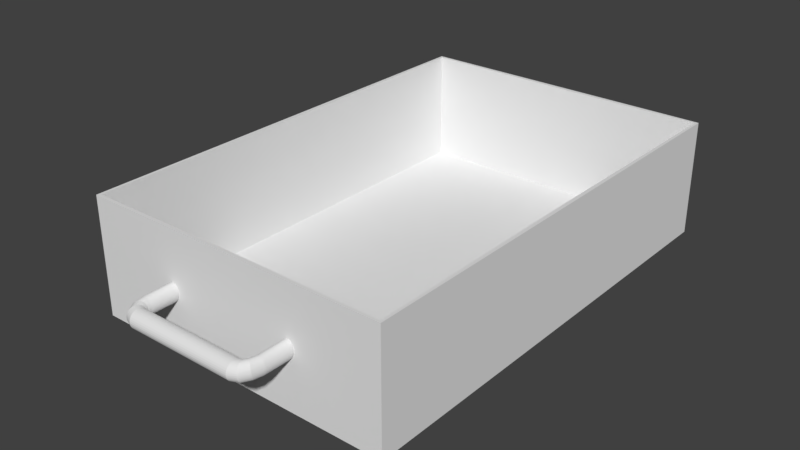 # Source: Drawer.blend  (saved by Blender 2.79.0; exported with 4.5.12 LTS)
import bpy
from mathutils import Matrix  # noqa: F401  (used for matrix-valued properties, if any)

bpy.ops.wm.read_factory_settings(use_empty=True)
scene = bpy.context.scene
scene.name = 'Scene'

# ---- collections
col_collection_1 = bpy.data.collections.new('Collection 1'); scene.collection.children.link(col_collection_1)

# ---- materials (node trees are filled in below, after node groups)
mat_boxwall = bpy.data.materials.new('BoxWall')
mat_boxwall.alpha_threshold = 0.0
mat_boxwall.use_transparent_shadow = False
mat_boxwall.roughness = 0.5
mat_handle = bpy.data.materials.new('Handle')
mat_handle.alpha_threshold = 0.0
mat_handle.use_transparent_shadow = False
mat_handle.roughness = 0.5
mat_boxfloor = bpy.data.materials.new('BoxFloor')
mat_boxfloor.alpha_threshold = 0.0
mat_boxfloor.use_transparent_shadow = False
mat_boxfloor.roughness = 0.5

# ---- material node trees

# ---- world
world_world = bpy.data.worlds.new('World'); scene.world = world_world
world_world.color = (0.05088, 0.05088, 0.05088)
world_world.use_sun_shadow = False
world_world.sun_shadow_jitter_overblur = 0.0
world_world.cycles.sampling_method = 'MANUAL'

# ---- meshes
me_cube_001 = bpy.data.meshes.new('Cube.001')
me_cube_001.from_pydata([(-0.3991, -0.5983, -0.1503), (-0.3991, -0.5983, 0.1503), (-0.3991, 0.5983, -0.1503), (-0.3991, 0.5983, 0.1503), (0.3991, -0.5983, -0.1503), (0.3991, -0.5983, 0.1503), (0.3991, 0.5983, -0.1503), (0.3991, 0.5983, 0.1503), (-0.3991, 0.0, -0.1503), (-0.3991, -0.5983, 0.0), (-0.3991, 0.0, 0.1503), (-0.3991, 0.5983, 0.0), (0.0, 0.5983, -0.1503), (0.0, 0.5983, 0.1503), (0.3991, 0.5983, 0.0), (0.3991, 0.0, -0.1503), (0.3991, 0.0, 0.1503), (0.3991, -0.5983, 0.0), (0.0, -0.5983, -0.1503), (0.0, -0.5983, 0.1503), (0.0, 0.0, -0.1503), (0.0, -0.5983, 0.0), (0.3991, 0.0, 0.0), (0.0, 0.5983, 0.0), (-0.3991, 0.0, 0.0), (-0.1396, -0.6878, -0.001381), (0.1396, -0.6878, -0.001381), (-0.1396, -0.6882, -0.005847), (0.1396, -0.6882, -0.005847), (-0.1396, -0.6895, -0.01014), (0.1396, -0.6895, -0.01014), (-0.1396, -0.6916, -0.0141), (0.1396, -0.6916, -0.0141), (-0.1396, -0.6945, -0.01757), (0.1396, -0.6945, -0.01757), (-0.1396, -0.6979, -0.02041), (0.1396, -0.6979, -0.02041), (-0.1396, -0.7019, -0.02253), (0.1396, -0.7019, -0.02253), (-0.1396, -0.7062, -0.02383), (0.1396, -0.7062, -0.02383), (-0.1396, -0.7107, -0.02427), (0.1396, -0.7107, -0.02427), (-0.1396, -0.7151, -0.02383), (0.1396, -0.7151, -0.02383), (-0.1396, -0.7194, -0.02253), (0.1396, -0.7194, -0.02253), (-0.1396, -0.7234, -0.02041), (0.1396, -0.7234, -0.02041), (-0.1396, -0.7268, -0.01757), (0.1396, -0.7268, -0.01757), (-0.1396, -0.7297, -0.0141), (0.1396, -0.7297, -0.0141), (-0.1396, -0.7318, -0.01014), (0.1396, -0.7318, -0.01014), (-0.1396, -0.7331, -0.005847), (0.1396, -0.7331, -0.005847), (-0.1396, -0.7336, -0.001381), (0.1396, -0.7336, -0.001381), (-0.1396, -0.7331, 0.003085), (0.1396, -0.7331, 0.003085), (-0.1396, -0.7318, 0.00738), (0.1396, -0.7318, 0.00738), (-0.1396, -0.7297, 0.01134), (0.1396, -0.7297, 0.01134), (-0.1396, -0.7268, 0.01481), (0.1396, -0.7268, 0.01481), (-0.1396, -0.7234, 0.01765), (0.1396, -0.7234, 0.01765), (-0.1396, -0.7194, 0.01977), (0.1396, -0.7194, 0.01977), (-0.1396, -0.7151, 0.02107), (0.1396, -0.7151, 0.02107), (-0.1396, -0.7107, 0.02151), (0.1396, -0.7107, 0.02151), (-0.1396, -0.7062, 0.02107), (0.1396, -0.7062, 0.02107), (-0.1396, -0.7019, 0.01977), (0.1396, -0.7019, 0.01977), (-0.1396, -0.6979, 0.01765), (0.1396, -0.6979, 0.01765), (-0.1396, -0.6945, 0.01481), (0.1396, -0.6945, 0.01481), (-0.1396, -0.6916, 0.01134), (0.1396, -0.6916, 0.01134), (-0.1396, -0.6895, 0.00738), (0.1396, -0.6895, 0.00738), (-0.1396, -0.6882, 0.003085), (0.1396, -0.6882, 0.003085), (0.1454, -0.6855, -0.003408), (0.1459, -0.6861, -0.007792), (0.1467, -0.6874, -0.01192), (0.1477, -0.6895, -0.01563), (0.1488, -0.6921, -0.01878), (0.1502, -0.6953, -0.02125), (0.1516, -0.6989, -0.02294), (0.1531, -0.7027, -0.0238), (0.1546, -0.7066, -0.02378), (0.156, -0.7104, -0.02289), (0.1572, -0.7141, -0.02116), (0.1583, -0.7175, -0.01866), (0.1592, -0.7203, -0.01548), (0.1599, -0.7226, -0.01175), (0.1602, -0.7243, -0.007611), (0.1603, -0.7252, -0.003219), (0.1601, -0.7254, 0.001254), (0.1596, -0.7248, 0.005638), (0.1588, -0.7234, 0.009764), (0.1578, -0.7214, 0.01347), (0.1567, -0.7187, 0.01662), (0.1553, -0.7155, 0.01909), (0.1539, -0.712, 0.02079), (0.1524, -0.7082, 0.02164), (0.1509, -0.7043, 0.02162), (0.1495, -0.7004, 0.02073), (0.1483, -0.6967, 0.019), (0.1472, -0.6934, 0.0165), (0.1463, -0.6905, 0.01333), (0.1456, -0.6882, 0.009597), (0.1453, -0.6866, 0.005457), (0.1452, -0.6856, 0.001065), (0.1496, -0.6792, -0.005517), (0.1505, -0.6796, -0.009744), (0.1519, -0.6804, -0.01361), (0.1538, -0.6816, -0.01696), (0.1559, -0.6832, -0.01967), (0.1583, -0.6851, -0.02164), (0.1608, -0.6873, -0.02279), (0.1634, -0.6896, -0.02308), (0.1659, -0.6919, -0.02249), (0.1683, -0.6942, -0.02104), (0.1704, -0.6964, -0.01881), (0.1723, -0.6984, -0.01586), (0.1737, -0.7001, -0.01231), (0.1747, -0.7014, -0.008298), (0.1752, -0.7024, -0.003982), (0.1752, -0.7029, 0.0004754), (0.1747, -0.7029, 0.004903), (0.1738, -0.7026, 0.00913), (0.1723, -0.7017, 0.01299), (0.1705, -0.7005, 0.01635), (0.1684, -0.6989, 0.01906), (0.166, -0.697, 0.02103), (0.1635, -0.6948, 0.02218), (0.1609, -0.6926, 0.02246), (0.1584, -0.6902, 0.02187), (0.156, -0.6879, 0.02043), (0.1539, -0.6857, 0.01819), (0.152, -0.6838, 0.01524), (0.1506, -0.6821, 0.01169), (0.1496, -0.6807, 0.007684), (0.1491, -0.6797, 0.003368), (0.1491, -0.6792, -0.001089), (0.1509, -0.6705, -0.009084), (0.1523, -0.6704, -0.01312), (0.1541, -0.6702, -0.0167), (0.1563, -0.6702, -0.01969), (0.1589, -0.6702, -0.02196), (0.1617, -0.6702, -0.02344), (0.1647, -0.6702, -0.02406), (0.1677, -0.6704, -0.02381), (0.1706, -0.6705, -0.02269), (0.1733, -0.6707, -0.02074), (0.1757, -0.6709, -0.01804), (0.1776, -0.6712, -0.0147), (0.1792, -0.6714, -0.01084), (0.1802, -0.6717, -0.006608), (0.1806, -0.6719, -0.00217), (0.1804, -0.6721, 0.002305), (0.1796, -0.6723, 0.006645), (0.1783, -0.6725, 0.01068), (0.1765, -0.6726, 0.01426), (0.1743, -0.6726, 0.01725), (0.1717, -0.6727, 0.01952), (0.1689, -0.6726, 0.021), (0.1659, -0.6726, 0.02162), (0.1629, -0.6724, 0.02137), (0.16, -0.6723, 0.02025), (0.1573, -0.6721, 0.0183), (0.1549, -0.6719, 0.01561), (0.1529, -0.6716, 0.01226), (0.1514, -0.6714, 0.0084), (0.1504, -0.6712, 0.004169), (0.15, -0.6709, -0.0002694), (0.1502, -0.6707, -0.004744), (-0.1455, -0.6851, -0.001381), (-0.1456, -0.6855, -0.005847), (-0.1461, -0.6866, -0.01014), (-0.1468, -0.6885, -0.0141), (-0.1477, -0.6909, -0.01757), (-0.1489, -0.6939, -0.02041), (-0.1502, -0.6974, -0.02253), (-0.1516, -0.7011, -0.02383), (-0.1531, -0.705, -0.02427), (-0.1546, -0.7088, -0.02383), (-0.1561, -0.7125, -0.02253), (-0.1574, -0.716, -0.02041), (-0.1585, -0.719, -0.01757), (-0.1595, -0.7214, -0.0141), (-0.1602, -0.7233, -0.01014), (-0.1606, -0.7244, -0.005847), (-0.1608, -0.7248, -0.001381), (-0.1606, -0.7244, 0.003085), (-0.1602, -0.7233, 0.00738), (-0.1595, -0.7214, 0.01134), (-0.1585, -0.719, 0.01481), (-0.1574, -0.716, 0.01765), (-0.1561, -0.7125, 0.01977), (-0.1546, -0.7088, 0.02107), (-0.1531, -0.705, 0.02151), (-0.1516, -0.7011, 0.02107), (-0.1502, -0.6974, 0.01977), (-0.1489, -0.6939, 0.01765), (-0.1477, -0.6909, 0.01481), (-0.1468, -0.6885, 0.01134), (-0.1461, -0.6866, 0.00738), (-0.1456, -0.6855, 0.003085), (-0.1497, -0.6785, -0.001381), (-0.1499, -0.6787, -0.005847), (-0.1507, -0.6793, -0.01014), (-0.1519, -0.6804, -0.0141), (-0.1536, -0.6818, -0.01757), (-0.1556, -0.6835, -0.02041), (-0.1579, -0.6855, -0.02253), (-0.1603, -0.6877, -0.02383), (-0.1629, -0.6899, -0.02427), (-0.1655, -0.6921, -0.02383), (-0.168, -0.6943, -0.02253), (-0.1703, -0.6963, -0.02041), (-0.1723, -0.698, -0.01757), (-0.1739, -0.6994, -0.0141), (-0.1752, -0.7005, -0.01014), (-0.1759, -0.7011, -0.005847), (-0.1762, -0.7013, -0.001381), (-0.1759, -0.7011, 0.003085), (-0.1752, -0.7005, 0.00738), (-0.1739, -0.6994, 0.01134), (-0.1723, -0.698, 0.01481), (-0.1703, -0.6963, 0.01765), (-0.168, -0.6943, 0.01977), (-0.1655, -0.6921, 0.02107), (-0.1629, -0.6899, 0.02151), (-0.1603, -0.6877, 0.02107), (-0.1579, -0.6855, 0.01977), (-0.1556, -0.6835, 0.01765), (-0.1536, -0.6818, 0.01481), (-0.1519, -0.6804, 0.01134), (-0.1507, -0.6793, 0.00738), (-0.1499, -0.6787, 0.003085), (-0.1511, -0.6695, -0.001381), (-0.1514, -0.6695, -0.005847), (-0.1523, -0.6695, -0.01014), (-0.1537, -0.6695, -0.0141), (-0.1556, -0.6695, -0.01757), (-0.1579, -0.6695, -0.02041), (-0.1605, -0.6695, -0.02253), (-0.1634, -0.6695, -0.02383), (-0.1664, -0.6695, -0.02427), (-0.1694, -0.6695, -0.02383), (-0.1722, -0.6695, -0.02253), (-0.1749, -0.6695, -0.02041), (-0.1772, -0.6695, -0.01757), (-0.1791, -0.6695, -0.0141), (-0.1805, -0.6695, -0.01014), (-0.1814, -0.6695, -0.005847), (-0.1817, -0.6695, -0.001381), (-0.1814, -0.6695, 0.003085), (-0.1805, -0.6695, 0.00738), (-0.1791, -0.6695, 0.01134), (-0.1772, -0.6695, 0.01481), (-0.1749, -0.6695, 0.01765), (-0.1722, -0.6695, 0.01977), (-0.1694, -0.6695, 0.02107), (-0.1664, -0.6695, 0.02151), (-0.1634, -0.6695, 0.02107), (-0.1605, -0.6695, 0.01977), (-0.1579, -0.6695, 0.01765), (-0.1556, -0.6695, 0.01481), (-0.1537, -0.6695, 0.01134), (-0.1523, -0.6695, 0.00738), (-0.1514, -0.6695, 0.003085), (-0.1511, -0.5962, -0.001381), (-0.1514, -0.5962, -0.005847), (-0.1523, -0.5962, -0.01014), (-0.1537, -0.5962, -0.0141), (-0.1556, -0.5962, -0.01757), (-0.1579, -0.5962, -0.02041), (-0.1605, -0.5962, -0.02253), (-0.1634, -0.5962, -0.02383), (-0.1664, -0.5962, -0.02427), (-0.1694, -0.5962, -0.02383), (-0.1722, -0.5962, -0.02253), (-0.1749, -0.5962, -0.02041), (-0.1772, -0.5962, -0.01757), (-0.1791, -0.5962, -0.0141), (-0.1805, -0.5962, -0.01014), (-0.1814, -0.5962, -0.005847), (-0.1817, -0.5962, -0.001381), (-0.1814, -0.5962, 0.003085), (-0.1805, -0.5962, 0.00738), (-0.1791, -0.5962, 0.01134), (-0.1772, -0.5962, 0.01481), (-0.1749, -0.5962, 0.01765), (-0.1722, -0.5962, 0.01977), (-0.1694, -0.5962, 0.02107), (-0.1664, -0.5962, 0.02151), (-0.1634, -0.5962, 0.02107), (-0.1605, -0.5962, 0.01977), (-0.1579, -0.5962, 0.01765), (-0.1556, -0.5962, 0.01481), (-0.1537, -0.5962, 0.01134), (-0.1523, -0.5962, 0.00738), (-0.1514, -0.5962, 0.003085), (0.1523, -0.5951, -0.01312), (0.1509, -0.5953, -0.009084), (0.1541, -0.595, -0.0167), (0.1563, -0.595, -0.01969), (0.1589, -0.5949, -0.02196), (0.1617, -0.595, -0.02344), (0.1647, -0.595, -0.02406), (0.1677, -0.5952, -0.02381), (0.1706, -0.5953, -0.02269), (0.1733, -0.5955, -0.02074), (0.1757, -0.5957, -0.01804), (0.1776, -0.596, -0.0147), (0.1792, -0.5962, -0.01084), (0.1802, -0.5965, -0.006608), (0.1806, -0.5967, -0.00217), (0.1804, -0.5969, 0.002305), (0.1796, -0.5971, 0.006645), (0.1783, -0.5972, 0.01068), (0.1765, -0.5974, 0.01426), (0.1743, -0.5974, 0.01725), (0.1717, -0.5975, 0.01952), (0.1689, -0.5974, 0.021), (0.1659, -0.5974, 0.02162), (0.1629, -0.5972, 0.02137), (0.16, -0.5971, 0.02025), (0.1573, -0.5969, 0.0183), (0.1549, -0.5967, 0.01561), (0.1529, -0.5964, 0.01226), (0.1514, -0.5962, 0.0084), (0.1504, -0.5959, 0.004169), (0.15, -0.5957, -0.0002694), (0.1502, -0.5955, -0.004744), (-0.3934, -0.5925, -0.1446), (-0.3921, -0.5912, 0.1503), (-0.3934, 0.5925, -0.1446), (-0.3921, 0.5912, 0.1503), (0.3934, -0.5925, -0.1446), (0.3921, -0.5912, 0.1503), (0.3934, 0.5925, -0.1446), (0.3921, 0.5912, 0.1503), (-0.3921, 0.0, -0.1433), (-0.3921, -0.5912, 0.0), (-0.3891, 0.0, 0.1503), (-0.3921, 0.5912, 0.0), (0.0, 0.5912, -0.1433), (0.0, 0.5883, 0.1503), (0.3921, 0.5912, 0.0), (0.3921, 0.0, -0.1433), (0.3891, 0.0, 0.1503), (0.3921, -0.5912, 0.0), (0.0, -0.5912, -0.1433), (0.0, -0.5883, 0.1503), (0.0, 0.0, -0.1403), (0.0, -0.5883, 0.0), (0.3891, 0.0, 0.0), (0.0, 0.5883, 0.0), (-0.3891, 0.0, 0.0), (-0.1418, -0.6975, -0.001381), (0.1416, -0.6976, -0.001274), (-0.1417, -0.6978, -0.003907), (0.1416, -0.6978, -0.00379), (-0.1416, -0.6985, -0.006332), (0.1414, -0.6985, -0.006204), (-0.1414, -0.6998, -0.008558), (0.1412, -0.6997, -0.008425), (-0.1411, -0.7014, -0.0105), (0.1409, -0.7013, -0.01037), (-0.1408, -0.7034, -0.01209), (0.1406, -0.7032, -0.01198), (-0.1404, -0.7056, -0.01327), (0.1402, -0.7054, -0.01319), (-0.14, -0.708, -0.01401), (0.1398, -0.7078, -0.01397), (-0.1396, -0.7105, -0.01427), (0.1394, -0.7103, -0.01428), (-0.1392, -0.7131, -0.01406), (0.139, -0.7129, -0.01411), (-0.1388, -0.7155, -0.01336), (0.1386, -0.7154, -0.01345), (-0.1385, -0.7178, -0.01221), (0.1383, -0.7177, -0.01232), (-0.1382, -0.7198, -0.01062), (0.1381, -0.7197, -0.01075), (-0.138, -0.7215, -0.008666), (0.1379, -0.7214, -0.008808), (-0.1378, -0.7227, -0.006413), (0.1378, -0.7227, -0.006561), (-0.1377, -0.7235, -0.00395), (0.1378, -0.7234, -0.004104), (-0.1377, -0.7237, -0.001381), (0.1378, -0.7237, -0.001538), (-0.1377, -0.7235, 0.001189), (0.1379, -0.7235, 0.001029), (-0.1378, -0.7227, 0.003651), (0.138, -0.7227, 0.00349), (-0.138, -0.7215, 0.005905), (0.1382, -0.7215, 0.005748), (-0.1382, -0.7198, 0.007862), (0.1384, -0.7199, 0.007717), (-0.1385, -0.7178, 0.009446), (0.1387, -0.7179, 0.009323), (-0.1388, -0.7155, 0.0106), (0.139, -0.7157, 0.01051), (-0.1392, -0.7131, 0.0113), (0.1394, -0.7133, 0.01125), (-0.1396, -0.7105, 0.01151), (0.1398, -0.7107, 0.01151), (-0.14, -0.708, 0.01125), (0.1401, -0.7082, 0.01129), (-0.1404, -0.7056, 0.01051), (0.1404, -0.7058, 0.01059), (-0.1408, -0.7034, 0.009329), (0.1408, -0.7035, 0.009428), (-0.1411, -0.7014, 0.00774), (0.141, -0.7015, 0.007848), (-0.1414, -0.6998, 0.005797), (0.1412, -0.6999, 0.005904), (-0.1416, -0.6985, 0.003571), (0.1414, -0.6986, 0.003674), (-0.1417, -0.6978, 0.001146), (0.1415, -0.6979, 0.001248), (0.1519, -0.693, -0.002476), (0.1522, -0.6934, -0.005109), (0.1525, -0.6943, -0.007522), (0.1528, -0.6956, -0.009599), (0.153, -0.6973, -0.01127), (0.1531, -0.6992, -0.01251), (0.1531, -0.7013, -0.01336), (0.153, -0.7035, -0.01383), (0.153, -0.7058, -0.01393), (0.1531, -0.708, -0.01361), (0.1533, -0.7103, -0.01282), (0.1535, -0.7124, -0.01152), (0.1538, -0.7142, -0.009748), (0.1539, -0.7158, -0.007557), (0.1541, -0.7169, -0.005047), (0.154, -0.7175, -0.002344), (0.1539, -0.7176, 0.0004109), (0.1537, -0.7171, 0.003074), (0.1533, -0.7162, 0.005512), (0.153, -0.7149, 0.007613), (0.1526, -0.7132, 0.009301), (0.1523, -0.7113, 0.01054), (0.1522, -0.7092, 0.01133), (0.152, -0.7071, 0.01171), (0.152, -0.7049, 0.0117), (0.1519, -0.7027, 0.01129), (0.1518, -0.7005, 0.01045), (0.1517, -0.6985, 0.009167), (0.1516, -0.6966, 0.007438), (0.1515, -0.6951, 0.005313), (0.1516, -0.6939, 0.002874), (0.1517, -0.6932, 0.0002336), (0.1589, -0.6822, -0.003811), (0.1596, -0.6824, -0.006581), (0.1604, -0.683, -0.008947), (0.1613, -0.6839, -0.01077), (0.162, -0.6852, -0.01198), (0.1624, -0.6865, -0.01265), (0.1625, -0.688, -0.01297), (0.1625, -0.6895, -0.01312), (0.1626, -0.691, -0.01309), (0.163, -0.6925, -0.01272), (0.1636, -0.694, -0.01183), (0.1644, -0.6955, -0.01034), (0.1651, -0.6969, -0.00826), (0.1657, -0.6979, -0.005697), (0.166, -0.6987, -0.002806), (0.1659, -0.6992, 0.0002346), (0.1656, -0.6992, 0.003231), (0.165, -0.6989, 0.005996), (0.1642, -0.6983, 0.00836), (0.1633, -0.6974, 0.01019), (0.1625, -0.6963, 0.01144), (0.1618, -0.6951, 0.01214), (0.1615, -0.6939, 0.01243), (0.1614, -0.6926, 0.01247), (0.1612, -0.6913, 0.01234), (0.1609, -0.6898, 0.01191), (0.1603, -0.6883, 0.01102), (0.1597, -0.6868, 0.009562), (0.1591, -0.6853, 0.007538), (0.1586, -0.6841, 0.005033), (0.1584, -0.6831, 0.00219), (0.1585, -0.6824, -0.0008215), (0.1607, -0.6709, -0.006787), (0.1616, -0.6706, -0.009463), (0.1627, -0.6704, -0.01162), (0.1638, -0.6703, -0.01312), (0.1648, -0.6702, -0.01393), (0.1655, -0.6701, -0.01418), (0.1657, -0.6701, -0.01412), (0.1658, -0.67, -0.01399), (0.1661, -0.67, -0.01374), (0.1668, -0.6701, -0.01314), (0.1678, -0.6702, -0.01196), (0.1688, -0.6704, -0.01013), (0.1697, -0.6706, -0.007707), (0.1703, -0.6708, -0.004849), (0.1706, -0.671, -0.001737), (0.1705, -0.6713, 0.001425), (0.1699, -0.6715, 0.004432), (0.169, -0.6717, 0.007088), (0.1679, -0.6718, 0.009222), (0.1668, -0.672, 0.01071), (0.1657, -0.6722, 0.01152), (0.165, -0.6724, 0.01177), (0.1647, -0.6726, 0.01169), (0.1646, -0.6728, 0.01152), (0.1643, -0.6729, 0.01124), (0.1637, -0.6729, 0.01063), (0.1628, -0.6728, 0.00947), (0.1618, -0.6726, 0.007671), (0.1609, -0.6723, 0.005292), (0.1603, -0.6719, 0.002471), (0.16, -0.6716, -0.0006152), (0.1601, -0.6712, -0.00377), (-0.1521, -0.6926, -0.001381), (-0.1521, -0.6929, -0.004113), (-0.1523, -0.6937, -0.006695), (-0.1525, -0.6949, -0.008993), (-0.1527, -0.6965, -0.01091), (-0.1528, -0.6984, -0.01238), (-0.1529, -0.7005, -0.01342), (-0.1529, -0.7026, -0.01404), (-0.1529, -0.7048, -0.01428), (-0.153, -0.707, -0.01414), (-0.1531, -0.7092, -0.01358), (-0.1533, -0.7113, -0.01255), (-0.1536, -0.7132, -0.01105), (-0.1539, -0.7148, -0.009096), (-0.1542, -0.716, -0.006757), (-0.1544, -0.7168, -0.004142), (-0.1544, -0.717, -0.001381), (-0.1544, -0.7168, 0.00138), (-0.1542, -0.716, 0.003996), (-0.1539, -0.7148, 0.006335), (-0.1536, -0.7132, 0.008291), (-0.1533, -0.7113, 0.009793), (-0.1531, -0.7092, 0.01082), (-0.153, -0.707, 0.01137), (-0.1529, -0.7048, 0.01151), (-0.1529, -0.7026, 0.01127), (-0.1529, -0.7005, 0.01065), (-0.1528, -0.6984, 0.009622), (-0.1527, -0.6965, 0.008146), (-0.1525, -0.6949, 0.006232), (-0.1523, -0.6937, 0.003934), (-0.1521, -0.6929, 0.001352), (-0.1591, -0.6819, -0.001381), (-0.1592, -0.6821, -0.004419), (-0.1597, -0.6827, -0.00726), (-0.1603, -0.6835, -0.009723), (-0.1611, -0.6846, -0.01166), (-0.1619, -0.6859, -0.01301), (-0.1624, -0.6872, -0.01379), (-0.1626, -0.6886, -0.01414), (-0.1627, -0.6899, -0.01428), (-0.1629, -0.6912, -0.01424), (-0.1632, -0.6925, -0.01392), (-0.1639, -0.6938, -0.01313), (-0.1647, -0.695, -0.01175), (-0.1655, -0.6961, -0.009776), (-0.1662, -0.6969, -0.007288), (-0.1667, -0.6975, -0.00443), (-0.1669, -0.6976, -0.001381), (-0.1667, -0.6975, 0.001669), (-0.1662, -0.6969, 0.004526), (-0.1655, -0.6961, 0.007015), (-0.1647, -0.695, 0.00899), (-0.1639, -0.6938, 0.01037), (-0.1632, -0.6925, 0.01116), (-0.1629, -0.6912, 0.01148), (-0.1627, -0.6899, 0.01151), (-0.1626, -0.6886, 0.01138), (-0.1624, -0.6872, 0.01102), (-0.1619, -0.6859, 0.01025), (-0.1611, -0.6846, 0.008903), (-0.1603, -0.6835, 0.006962), (-0.1597, -0.6827, 0.004499), (-0.1592, -0.6821, 0.001657), (-0.1611, -0.6703, -0.001381), (-0.1613, -0.6703, -0.004528), (-0.1619, -0.6703, -0.007468), (-0.1628, -0.6703, -0.01001), (-0.1638, -0.6702, -0.01199), (-0.1649, -0.6701, -0.01331), (-0.1657, -0.67, -0.01399), (-0.1662, -0.6698, -0.01422), (-0.1663, -0.6695, -0.01427), (-0.1665, -0.6693, -0.01426), (-0.1669, -0.6691, -0.01405), (-0.1678, -0.6689, -0.01336), (-0.1689, -0.6688, -0.01203), (-0.17, -0.6688, -0.01003), (-0.1709, -0.6687, -0.007482), (-0.1715, -0.6687, -0.004534), (-0.1717, -0.6687, -0.001381), (-0.1715, -0.6687, 0.001773), (-0.1709, -0.6687, 0.004721), (-0.17, -0.6688, 0.007273), (-0.1689, -0.6688, 0.009266), (-0.1678, -0.6689, 0.0106), (-0.1669, -0.6691, 0.01129), (-0.1665, -0.6693, 0.0115), (-0.1663, -0.6695, 0.01151), (-0.1662, -0.6698, 0.01146), (-0.1657, -0.67, 0.01123), (-0.1649, -0.6701, 0.01055), (-0.1638, -0.6702, 0.009227), (-0.1628, -0.6703, 0.007248), (-0.1619, -0.6703, 0.004707), (-0.1613, -0.6703, 0.001766), (-0.1583, -0.6031, -0.001381), (-0.1585, -0.6031, -0.004891), (-0.1592, -0.6031, -0.008205), (-0.1603, -0.6031, -0.01113), (-0.1616, -0.6031, -0.01351), (-0.163, -0.6031, -0.01524), (-0.1644, -0.603, -0.01628), (-0.1655, -0.603, -0.01677), (-0.1664, -0.603, -0.0169), (-0.1673, -0.603, -0.01677), (-0.1684, -0.603, -0.01628), (-0.1697, -0.6031, -0.01524), (-0.1712, -0.6031, -0.01351), (-0.1725, -0.6031, -0.01113), (-0.1735, -0.6031, -0.008205), (-0.1742, -0.6031, -0.004891), (-0.1745, -0.6031, -0.001381), (-0.1742, -0.6031, 0.00213), (-0.1735, -0.6031, 0.005443), (-0.1725, -0.6031, 0.008371), (-0.1712, -0.6031, 0.01075), (-0.1697, -0.6031, 0.01247), (-0.1684, -0.603, 0.01352), (-0.1673, -0.603, 0.01401), (-0.1664, -0.603, 0.01414), (-0.1655, -0.603, 0.01401), (-0.1644, -0.603, 0.01352), (-0.163, -0.6031, 0.01247), (-0.1616, -0.6031, 0.01075), (-0.1603, -0.6031, 0.008371), (-0.1592, -0.6031, 0.005443), (-0.1585, -0.6031, 0.00213), (0.1589, -0.6022, -0.01064), (0.1579, -0.6024, -0.007651), (0.1601, -0.6021, -0.01311), (0.1616, -0.602, -0.01494), (0.1629, -0.602, -0.0161), (0.164, -0.602, -0.01667), (0.1649, -0.602, -0.01688), (0.1658, -0.6021, -0.01683), (0.1668, -0.6022, -0.01649), (0.1681, -0.6024, -0.01561), (0.1696, -0.6026, -0.01407), (0.1709, -0.6028, -0.01184), (0.1721, -0.603, -0.009034), (0.1729, -0.6033, -0.005788), (0.1732, -0.6035, -0.0023), (0.1731, -0.6037, 0.001239), (0.1725, -0.6038, 0.004625), (0.1716, -0.604, 0.007673), (0.1703, -0.604, 0.01021), (0.1688, -0.6041, 0.01211), (0.1674, -0.604, 0.01332), (0.1662, -0.604, 0.01393), (0.1653, -0.6039, 0.01411), (0.1643, -0.6038, 0.014), (0.1633, -0.6038, 0.01356), (0.162, -0.6037, 0.0126), (0.1606, -0.6035, 0.011), (0.1592, -0.6034, 0.008732), (0.1581, -0.6032, 0.005907), (0.1574, -0.603, 0.002667), (0.1571, -0.6027, -0.0008026), (0.1573, -0.6026, -0.004309)], [], [(24, 10, 3, 11), (23, 13, 7, 14), (22, 16, 5, 17), (21, 19, 1, 9), (20, 15, 4, 18), (25, 26, 28, 27), (8, 20, 18, 0), (2, 12, 20, 8), (12, 6, 15, 20), (18, 21, 9, 0), (4, 17, 21, 18), (17, 5, 19, 21), (15, 22, 17, 4), (6, 14, 22, 15), (14, 7, 16, 22), (12, 23, 14, 6), (2, 11, 23, 12), (11, 3, 13, 23), (8, 24, 11, 2), (0, 9, 24, 8), (9, 1, 10, 24), (27, 28, 30, 29), (29, 30, 32, 31), (31, 32, 34, 33), (33, 34, 36, 35), (35, 36, 38, 37), (37, 38, 40, 39), (39, 40, 42, 41), (41, 42, 44, 43), (43, 44, 46, 45), (45, 46, 48, 47), (47, 48, 50, 49), (49, 50, 52, 51), (51, 52, 54, 53), (53, 54, 56, 55), (55, 56, 58, 57), (57, 58, 60, 59), (59, 60, 62, 61), (61, 62, 64, 63), (63, 64, 66, 65), (65, 66, 68, 67), (67, 68, 70, 69), (69, 70, 72, 71), (71, 72, 74, 73), (73, 74, 76, 75), (75, 76, 78, 77), (77, 78, 80, 79), (79, 80, 82, 81), (81, 82, 84, 83), (83, 84, 86, 85), (34, 32, 92, 93), (85, 86, 88, 87), (87, 88, 26, 25), (41, 43, 194, 193), (99, 98, 130, 131), (52, 50, 101, 102), (70, 68, 110, 111), (88, 86, 119, 120), (44, 42, 97, 98), (62, 60, 106, 107), (80, 78, 115, 116), (36, 34, 93, 94), (54, 52, 102, 103), (72, 70, 111, 112), (28, 26, 89, 90), (26, 88, 120, 89), (46, 44, 98, 99), (64, 62, 107, 108), (82, 80, 116, 117), (38, 36, 94, 95), (56, 54, 103, 104), (74, 72, 112, 113), (30, 28, 90, 91), (48, 46, 99, 100), (66, 64, 108, 109), (84, 82, 117, 118), (40, 38, 95, 96), (58, 56, 104, 105), (76, 74, 113, 114), (32, 30, 91, 92), (50, 48, 100, 101), (68, 66, 109, 110), (86, 84, 118, 119), (42, 40, 96, 97), (60, 58, 105, 106), (78, 76, 114, 115), (134, 133, 165, 166), (113, 112, 144, 145), (100, 99, 131, 132), (114, 113, 145, 146), (101, 100, 132, 133), (115, 114, 146, 147), (102, 101, 133, 134), (116, 115, 147, 148), (103, 102, 134, 135), (90, 89, 121, 122), (117, 116, 148, 149), (104, 103, 135, 136), (91, 90, 122, 123), (118, 117, 149, 150), (105, 104, 136, 137), (92, 91, 123, 124), (119, 118, 150, 151), (106, 105, 137, 138), (93, 92, 124, 125), (120, 119, 151, 152), (107, 106, 138, 139), (94, 93, 125, 126), (89, 120, 152, 121), (108, 107, 139, 140), (95, 94, 126, 127), (109, 108, 140, 141), (96, 95, 127, 128), (110, 109, 141, 142), (97, 96, 128, 129), (111, 110, 142, 143), (98, 97, 129, 130), (112, 111, 143, 144), (169, 168, 328, 329), (148, 147, 179, 180), (135, 134, 166, 167), (122, 121, 153, 154), (149, 148, 180, 181), (136, 135, 167, 168), (123, 122, 154, 155), (150, 149, 181, 182), (137, 136, 168, 169), (124, 123, 155, 156), (151, 150, 182, 183), (138, 137, 169, 170), (125, 124, 156, 157), (152, 151, 183, 184), (139, 138, 170, 171), (126, 125, 157, 158), (121, 152, 184, 153), (140, 139, 171, 172), (127, 126, 158, 159), (141, 140, 172, 173), (128, 127, 159, 160), (142, 141, 173, 174), (129, 128, 160, 161), (143, 142, 174, 175), (130, 129, 161, 162), (144, 143, 175, 176), (131, 130, 162, 163), (145, 144, 176, 177), (132, 131, 163, 164), (146, 145, 177, 178), (133, 132, 164, 165), (147, 146, 178, 179), (203, 204, 236, 235), (59, 61, 203, 202), (77, 79, 212, 211), (33, 35, 190, 189), (51, 53, 199, 198), (69, 71, 208, 207), (87, 25, 185, 216), (43, 45, 195, 194), (61, 63, 204, 203), (79, 81, 213, 212), (35, 37, 191, 190), (53, 55, 200, 199), (71, 73, 209, 208), (27, 29, 187, 186), (45, 47, 196, 195), (63, 65, 205, 204), (81, 83, 214, 213), (37, 39, 192, 191), (55, 57, 201, 200), (73, 75, 210, 209), (25, 27, 186, 185), (29, 31, 188, 187), (47, 49, 197, 196), (65, 67, 206, 205), (83, 85, 215, 214), (39, 41, 193, 192), (57, 59, 202, 201), (75, 77, 211, 210), (31, 33, 189, 188), (49, 51, 198, 197), (67, 69, 207, 206), (85, 87, 216, 215), (238, 239, 271, 270), (190, 191, 223, 222), (204, 205, 237, 236), (191, 192, 224, 223), (205, 206, 238, 237), (192, 193, 225, 224), (206, 207, 239, 238), (193, 194, 226, 225), (207, 208, 240, 239), (194, 195, 227, 226), (208, 209, 241, 240), (195, 196, 228, 227), (209, 210, 242, 241), (196, 197, 229, 228), (210, 211, 243, 242), (197, 198, 230, 229), (211, 212, 244, 243), (198, 199, 231, 230), (185, 186, 218, 217), (212, 213, 245, 244), (199, 200, 232, 231), (186, 187, 219, 218), (213, 214, 246, 245), (200, 201, 233, 232), (187, 188, 220, 219), (214, 215, 247, 246), (201, 202, 234, 233), (188, 189, 221, 220), (215, 216, 248, 247), (202, 203, 235, 234), (189, 190, 222, 221), (216, 185, 217, 248), (273, 274, 306, 305), (225, 226, 258, 257), (239, 240, 272, 271), (226, 227, 259, 258), (240, 241, 273, 272), (227, 228, 260, 259), (241, 242, 274, 273), (228, 229, 261, 260), (242, 243, 275, 274), (229, 230, 262, 261), (243, 244, 276, 275), (230, 231, 263, 262), (217, 218, 250, 249), (244, 245, 277, 276), (231, 232, 264, 263), (218, 219, 251, 250), (245, 246, 278, 277), (232, 233, 265, 264), (219, 220, 252, 251), (246, 247, 279, 278), (233, 234, 266, 265), (220, 221, 253, 252), (247, 248, 280, 279), (234, 235, 267, 266), (221, 222, 254, 253), (248, 217, 249, 280), (235, 236, 268, 267), (222, 223, 255, 254), (236, 237, 269, 268), (223, 224, 256, 255), (237, 238, 270, 269), (224, 225, 257, 256), (282, 283, 284, 285, 286, 287, 288, 289, 290, 291, 292, 293, 294, 295, 296, 297, 298, 299, 300, 301, 302, 303, 304, 305, 306, 307, 308, 309, 310, 311, 312, 281), (260, 261, 293, 292), (274, 275, 307, 306), (261, 262, 294, 293), (275, 276, 308, 307), (262, 263, 295, 294), (249, 250, 282, 281), (276, 277, 309, 308), (263, 264, 296, 295), (250, 251, 283, 282), (277, 278, 310, 309), (264, 265, 297, 296), (251, 252, 284, 283), (278, 279, 311, 310), (265, 266, 298, 297), (252, 253, 285, 284), (279, 280, 312, 311), (266, 267, 299, 298), (253, 254, 286, 285), (280, 249, 281, 312), (267, 268, 300, 299), (254, 255, 287, 286), (268, 269, 301, 300), (255, 256, 288, 287), (269, 270, 302, 301), (256, 257, 289, 288), (270, 271, 303, 302), (257, 258, 290, 289), (271, 272, 304, 303), (258, 259, 291, 290), (272, 273, 305, 304), (259, 260, 292, 291), (313, 314, 344, 343, 342, 341, 340, 339, 338, 337, 336, 335, 334, 333, 332, 331, 330, 329, 328, 327, 326, 325, 324, 323, 322, 321, 320, 319, 318, 317, 316, 315), (156, 155, 315, 316), (183, 182, 342, 343), (170, 169, 329, 330), (157, 156, 316, 317), (184, 183, 343, 344), (171, 170, 330, 331), (158, 157, 317, 318), (153, 184, 344, 314), (172, 171, 331, 332), (159, 158, 318, 319), (173, 172, 332, 333), (160, 159, 319, 320), (174, 173, 333, 334), (161, 160, 320, 321), (175, 174, 334, 335), (162, 161, 321, 322), (176, 175, 335, 336), (163, 162, 322, 323), (177, 176, 336, 337), (164, 163, 323, 324), (178, 177, 337, 338), (165, 164, 324, 325), (179, 178, 338, 339), (166, 165, 325, 326), (180, 179, 339, 340), (167, 166, 326, 327), (154, 153, 314, 313), (181, 180, 340, 341), (168, 167, 327, 328), (155, 154, 313, 315), (182, 181, 341, 342), (369, 356, 348, 355), (368, 359, 352, 358), (367, 362, 350, 361), (366, 354, 346, 364), (365, 363, 349, 360), (370, 372, 373, 371), (353, 345, 363, 365), (347, 353, 365, 357), (357, 365, 360, 351), (363, 345, 354, 366), (349, 363, 366, 362), (362, 366, 364, 350), (360, 349, 362, 367), (351, 360, 367, 359), (359, 367, 361, 352), (357, 351, 359, 368), (347, 357, 368, 356), (356, 368, 358, 348), (353, 347, 356, 369), (345, 353, 369, 354), (354, 369, 355, 346), (372, 374, 375, 373), (374, 376, 377, 375), (376, 378, 379, 377), (378, 380, 381, 379), (380, 382, 383, 381), (382, 384, 385, 383), (384, 386, 387, 385), (386, 388, 389, 387), (388, 390, 391, 389), (390, 392, 393, 391), (392, 394, 395, 393), (394, 396, 397, 395), (396, 398, 399, 397), (398, 400, 401, 399), (400, 402, 403, 401), (402, 404, 405, 403), (404, 406, 407, 405), (406, 408, 409, 407), (408, 410, 411, 409), (410, 412, 413, 411), (412, 414, 415, 413), (414, 416, 417, 415), (416, 418, 419, 417), (418, 420, 421, 419), (420, 422, 423, 421), (422, 424, 425, 423), (424, 426, 427, 425), (426, 428, 429, 427), (428, 430, 431, 429), (379, 438, 437, 377), (430, 432, 433, 431), (432, 370, 371, 433), (386, 538, 539, 388), (444, 476, 475, 443), (397, 447, 446, 395), (415, 456, 455, 413), (433, 465, 464, 431), (389, 443, 442, 387), (407, 452, 451, 405), (425, 461, 460, 423), (381, 439, 438, 379), (399, 448, 447, 397), (417, 457, 456, 415), (373, 435, 434, 371), (371, 434, 465, 433), (391, 444, 443, 389), (409, 453, 452, 407), (427, 462, 461, 425), (383, 440, 439, 381), (401, 449, 448, 399), (419, 458, 457, 417), (375, 436, 435, 373), (393, 445, 444, 391), (411, 454, 453, 409), (429, 463, 462, 427), (385, 441, 440, 383), (403, 450, 449, 401), (421, 459, 458, 419), (377, 437, 436, 375), (395, 446, 445, 393), (413, 455, 454, 411), (431, 464, 463, 429), (387, 442, 441, 385), (405, 451, 450, 403), (423, 460, 459, 421), (479, 511, 510, 478), (458, 490, 489, 457), (445, 477, 476, 444), (459, 491, 490, 458), (446, 478, 477, 445), (460, 492, 491, 459), (447, 479, 478, 446), (461, 493, 492, 460), (448, 480, 479, 447), (435, 467, 466, 434), (462, 494, 493, 461), (449, 481, 480, 448), (436, 468, 467, 435), (463, 495, 494, 462), (450, 482, 481, 449), (437, 469, 468, 436), (464, 496, 495, 463), (451, 483, 482, 450), (438, 470, 469, 437), (465, 497, 496, 464), (452, 484, 483, 451), (439, 471, 470, 438), (434, 466, 497, 465), (453, 485, 484, 452), (440, 472, 471, 439), (454, 486, 485, 453), (441, 473, 472, 440), (455, 487, 486, 454), (442, 474, 473, 441), (456, 488, 487, 455), (443, 475, 474, 442), (457, 489, 488, 456), (514, 674, 673, 513), (493, 525, 524, 492), (480, 512, 511, 479), (467, 499, 498, 466), (494, 526, 525, 493), (481, 513, 512, 480), (468, 500, 499, 467), (495, 527, 526, 494), (482, 514, 513, 481), (469, 501, 500, 468), (496, 528, 527, 495), (483, 515, 514, 482), (470, 502, 501, 469), (497, 529, 528, 496), (484, 516, 515, 483), (471, 503, 502, 470), (466, 498, 529, 497), (485, 517, 516, 484), (472, 504, 503, 471), (486, 518, 517, 485), (473, 505, 504, 472), (487, 519, 518, 486), (474, 506, 505, 473), (488, 520, 519, 487), (475, 507, 506, 474), (489, 521, 520, 488), (476, 508, 507, 475), (490, 522, 521, 489), (477, 509, 508, 476), (491, 523, 522, 490), (478, 510, 509, 477), (492, 524, 523, 491), (548, 580, 581, 549), (404, 547, 548, 406), (422, 556, 557, 424), (378, 534, 535, 380), (396, 543, 544, 398), (414, 552, 553, 416), (432, 561, 530, 370), (388, 539, 540, 390), (406, 548, 549, 408), (424, 557, 558, 426), (380, 535, 536, 382), (398, 544, 545, 400), (416, 553, 554, 418), (372, 531, 532, 374), (390, 540, 541, 392), (408, 549, 550, 410), (426, 558, 559, 428), (382, 536, 537, 384), (400, 545, 546, 402), (418, 554, 555, 420), (370, 530, 531, 372), (374, 532, 533, 376), (392, 541, 542, 394), (410, 550, 551, 412), (428, 559, 560, 430), (384, 537, 538, 386), (402, 546, 547, 404), (420, 555, 556, 422), (376, 533, 534, 378), (394, 542, 543, 396), (412, 551, 552, 414), (430, 560, 561, 432), (583, 615, 616, 584), (535, 567, 568, 536), (549, 581, 582, 550), (536, 568, 569, 537), (550, 582, 583, 551), (537, 569, 570, 538), (551, 583, 584, 552), (538, 570, 571, 539), (552, 584, 585, 553), (539, 571, 572, 540), (553, 585, 586, 554), (540, 572, 573, 541), (554, 586, 587, 555), (541, 573, 574, 542), (555, 587, 588, 556), (542, 574, 575, 543), (556, 588, 589, 557), (543, 575, 576, 544), (530, 562, 563, 531), (557, 589, 590, 558), (544, 576, 577, 545), (531, 563, 564, 532), (558, 590, 591, 559), (545, 577, 578, 546), (532, 564, 565, 533), (559, 591, 592, 560), (546, 578, 579, 547), (533, 565, 566, 534), (560, 592, 593, 561), (547, 579, 580, 548), (534, 566, 567, 535), (561, 593, 562, 530), (618, 650, 651, 619), (570, 602, 603, 571), (584, 616, 617, 585), (571, 603, 604, 572), (585, 617, 618, 586), (572, 604, 605, 573), (586, 618, 619, 587), (573, 605, 606, 574), (587, 619, 620, 588), (574, 606, 607, 575), (588, 620, 621, 589), (575, 607, 608, 576), (562, 594, 595, 563), (589, 621, 622, 590), (576, 608, 609, 577), (563, 595, 596, 564), (590, 622, 623, 591), (577, 609, 610, 578), (564, 596, 597, 565), (591, 623, 624, 592), (578, 610, 611, 579), (565, 597, 598, 566), (592, 624, 625, 593), (579, 611, 612, 580), (566, 598, 599, 567), (593, 625, 594, 562), (580, 612, 613, 581), (567, 599, 600, 568), (581, 613, 614, 582), (568, 600, 601, 569), (582, 614, 615, 583), (569, 601, 602, 570), (627, 626, 657, 656, 655, 654, 653, 652, 651, 650, 649, 648, 647, 646, 645, 644, 643, 642, 641, 640, 639, 638, 637, 636, 635, 634, 633, 632, 631, 630, 629, 628), (605, 637, 638, 606), (619, 651, 652, 620), (606, 638, 639, 607), (620, 652, 653, 621), (607, 639, 640, 608), (594, 626, 627, 595), (621, 653, 654, 622), (608, 640, 641, 609), (595, 627, 628, 596), (622, 654, 655, 623), (609, 641, 642, 610), (596, 628, 629, 597), (623, 655, 656, 624), (610, 642, 643, 611), (597, 629, 630, 598), (624, 656, 657, 625), (611, 643, 644, 612), (598, 630, 631, 599), (625, 657, 626, 594), (612, 644, 645, 613), (599, 631, 632, 600), (613, 645, 646, 614), (600, 632, 633, 601), (614, 646, 647, 615), (601, 633, 634, 602), (615, 647, 648, 616), (602, 634, 635, 603), (616, 648, 649, 617), (603, 635, 636, 604), (617, 649, 650, 618), (604, 636, 637, 605), (658, 660, 661, 662, 663, 664, 665, 666, 667, 668, 669, 670, 671, 672, 673, 674, 675, 676, 677, 678, 679, 680, 681, 682, 683, 684, 685, 686, 687, 688, 689, 659), (501, 661, 660, 500), (528, 688, 687, 527), (515, 675, 674, 514), (502, 662, 661, 501), (529, 689, 688, 528), (516, 676, 675, 515), (503, 663, 662, 502), (498, 659, 689, 529), (517, 677, 676, 516), (504, 664, 663, 503), (518, 678, 677, 517), (505, 665, 664, 504), (519, 679, 678, 518), (506, 666, 665, 505), (520, 680, 679, 519), (507, 667, 666, 506), (521, 681, 680, 520), (508, 668, 667, 507), (522, 682, 681, 521), (509, 669, 668, 508), (523, 683, 682, 522), (510, 670, 669, 509), (524, 684, 683, 523), (511, 671, 670, 510), (525, 685, 684, 524), (512, 672, 671, 511), (499, 658, 659, 498), (526, 686, 685, 525), (513, 673, 672, 512), (500, 660, 658, 499), (527, 687, 686, 526), (3, 10, 355, 348), (7, 13, 358, 352), (5, 16, 361, 350), (1, 19, 364, 346), (10, 1, 346, 355), (13, 3, 348, 358), (16, 7, 352, 361), (19, 5, 350, 364)])
me_cube_001.polygons.foreach_set('material_index', [0, 0, 0, 0, 0, 1, 0, 0, 0, 0, 0, 0, 0, 0, 0, 0, 0, 0, 0, 0, 0, 1, 1, 1, 1, 1, 1, 1, 1, 1, 1, 1, 1, 1, 1, 1, 1, 1, 1, 1, 1, 1, 1, 1, 1, 1, 1, 1, 1, 1, 1, 1, 1, 1, 1, 1, 1, 1, 1, 1, 1, 1, 1, 1, 1, 1, 1, 1, 1, 1, 1, 1, 1, 1, 1, 1, 1, 1, 1, 1, 1, 1, 1, 1, 1, 1, 1, 1, 1, 1, 1, 1, 1, 1, 1, 1, 1, 1, 1, 1, 1, 1, 1, 1, 1, 1, 1, 1, 1, 1, 1, 1, 1, 1, 1, 1, 1, 1, 1, 1, 1, 1, 1, 1, 1, 1, 1, 1, 1, 1, 1, 1, 1, 1, 1, 1, 1, 1, 1, 1, 1, 1, 1, 1, 1, 1, 1, 1, 1, 1, 1, 1, 1, 1, 1, 1, 1, 1, 1, 1, 1, 1, 1, 1, 1, 1, 1, 1, 1, 1, 1, 1, 1, 1, 1, 1, 1, 1, 1, 1, 1, 1, 1, 1, 1, 1, 1, 1, 1, 1, 1, 1, 1, 1, 1, 1, 1, 1, 1, 1, 1, 1, 1, 1, 1, 1, 1, 1, 1, 1, 1, 1, 1, 1, 1, 1, 1, 1, 1, 1, 1, 1, 1, 1, 1, 1, 1, 1, 1, 1, 1, 1, 1, 1, 1, 1, 1, 1, 1, 1, 1, 1, 1, 1, 1, 1, 1, 1, 1, 1, 1, 1, 1, 1, 1, 1, 1, 1, 1, 1, 1, 1, 1, 1, 1, 1, 1, 1, 1, 1, 1, 1, 1, 1, 1, 1, 1, 1, 1, 1, 1, 1, 1, 1, 1, 1, 1, 1, 1, 1, 1, 1, 1, 1, 1, 1, 1, 1, 1, 1, 1, 1, 1, 1, 1, 1, 1, 1, 1, 1, 0, 0, 0, 0, 2, 0, 2, 2, 2, 0, 0, 0, 0, 0, 0, 0, 0, 0, 0, 0, 0, 0, 0, 0, 0, 0, 0, 0, 0, 0, 0, 0, 0, 0, 0, 0, 0, 0, 0, 0, 0, 0, 0, 0, 0, 0, 0, 0, 0, 0, 0, 0, 0, 0, 0, 0, 0, 0, 0, 0, 0, 0, 0, 0, 0, 0, 0, 0, 0, 0, 0, 0, 0, 0, 0, 0, 0, 0, 0, 0, 0, 0, 0, 0, 0, 0, 0, 0, 0, 0, 0, 0, 0, 0, 0, 0, 0, 0, 0, 0, 0, 0, 0, 0, 0, 0, 0, 0, 0, 0, 0, 0, 0, 0, 0, 0, 0, 0, 0, 0, 0, 0, 0, 0, 0, 0, 0, 0, 0, 0, 0, 0, 0, 0, 0, 0, 0, 0, 0, 0, 0, 0, 0, 0, 0, 0, 0, 0, 0, 0, 0, 0, 0, 0, 0, 0, 0, 0, 0, 0, 0, 0, 0, 0, 0, 0, 0, 0, 0, 0, 0, 0, 0, 0, 0, 0, 0, 0, 0, 0, 0, 0, 0, 0, 0, 0, 0, 0, 0, 0, 0, 0, 0, 0, 0, 0, 0, 0, 0, 0, 0, 0, 0, 0, 0, 0, 0, 0, 0, 0, 0, 0, 0, 0, 0, 0, 0, 0, 0, 0, 0, 0, 0, 0, 0, 0, 0, 0, 0, 0, 0, 0, 0, 0, 0, 0, 0, 0, 0, 0, 0, 0, 0, 0, 0, 0, 0, 0, 0, 0, 0, 0, 0, 0, 0, 0, 0, 0, 0, 0, 0, 0, 0, 0, 0, 0, 0, 0, 0, 0, 0, 0, 0, 0, 0, 0, 0, 0, 0, 0, 0, 0, 0, 0, 0, 0, 0, 0, 0, 0, 0, 0, 0, 0, 0, 0, 0, 0, 0, 0, 0, 0, 0, 0, 0, 0, 0, 0, 0, 0, 0, 0, 0, 0, 0, 0, 0, 0])
me_cube_001.materials.append(mat_boxwall)
me_cube_001.materials.append(mat_handle)
me_cube_001.materials.append(mat_boxfloor)
me_cube_001.use_remesh_preserve_volume = False
me_cube_001.use_remesh_preserve_attributes = False
me_cube_001.use_mirror_vertex_groups = False
me_cube_001.update()

# ---- objects
ob_cube = bpy.data.objects.new('Cube', me_cube_001)

# ---- transforms, parenting, visibility, modifiers, constraints
ob_cube.location = (0.0, 0.0, 0.0)
ob_cube.lineart.crease_threshold = 0.0
_vg = ob_cube.vertex_groups.new(name='Handle')
_vg = ob_cube.vertex_groups.new(name='Box')

# ---- collection membership
col_collection_1.objects.link(ob_cube)

# ---- scene / render settings (as saved in the file)
scene.frame_start = 1; scene.frame_end = 250; scene.frame_set(1)
scene.render.engine = 'BLENDER_EEVEE_NEXT'
scene.render.resolution_percentage = 50
scene.render.dither_intensity = 0.0
scene.cycles.use_denoising = False
scene.cycles.samples = 128
scene.cycles.sampling_pattern = 'TABULATED_SOBOL'
scene.cycles.use_adaptive_sampling = False
scene.cycles.use_light_tree = False
scene.cycles.blur_glossy = 0.0
scene.cycles.sample_clamp_indirect = 0.0
scene.view_settings.view_transform = 'Standard'
bpy.context.view_layer.update()

# ---- added for rendering (the .blend has no active camera and no usable light): camera, sun
cam_auto = bpy.data.cameras.new('AutoCamera')
cam_auto.lens = 50.0
cam_auto.sensor_width = 36.0
cam_auto.clip_end = 1000.0
ob_auto_camera = bpy.data.objects.new('AutoCamera', cam_auto)
scene.collection.objects.link(ob_auto_camera)
ob_auto_camera.location = (1.46331, -1.82361, 1.17064)
ob_auto_camera.rotation_euler = (1.09748, -7.21219e-08, 0.694738)
scene.camera = ob_auto_camera
light_auto_sun = bpy.data.lights.new('AutoSun', 'SUN')
light_auto_sun.energy = 3.0
light_auto_sun.angle = 0.0523599
ob_auto_sun = bpy.data.objects.new('AutoSun', light_auto_sun)
scene.collection.objects.link(ob_auto_sun)
ob_auto_sun.rotation_euler = (0.872665, 0.174533, 0.523599)
bpy.context.view_layer.update()

